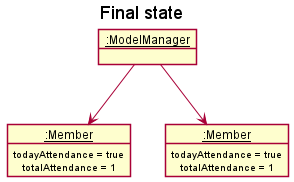

The diagram above was rendered by PlantUML. Its source (embedded in the PNG):
@startuml
!include style.puml
skinparam ClassFontColor #000000
skinparam ClassBorderColor #000000

title Final state

Object "__:ModelManager__" as State1 {
}

object "__:Member__" as State2 {
todayAttendance = true
totalAttendance = 1
}

object "__:Member__" as State3 {
todayAttendance = true
totalAttendance = 1
}

State1 --> State2
State1 --> State3
@enduml